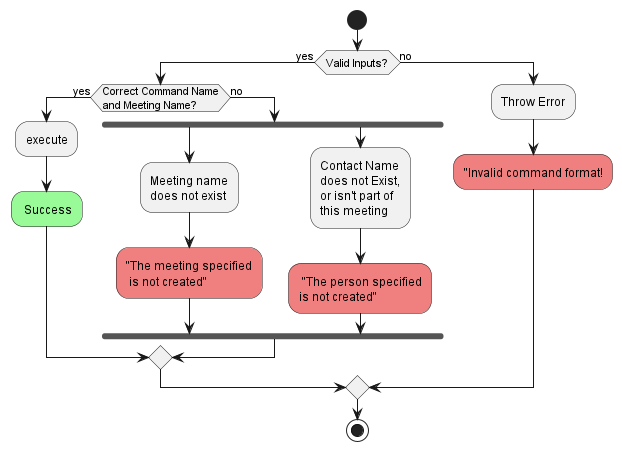

The diagram above was rendered by PlantUML. Its source (embedded in the PNG):
@startuml

start

if (Valid Inputs?) then (yes)
if (Correct Command Name
and Meeting Name?) then (yes)
      :execute;
      #PaleGreen: Success;
else (no)
  fork
    :Meeting name
    does not exist;
    #lightcoral:"The meeting specified
     is not created";
  fork again
    :Contact Name
    does not Exist,
    or isn't part of
    this meeting;
    #lightcoral: "The person specified
    is not created";
  end fork
endif
else (no)
    :Throw Error;
    #lightcoral:"Invalid command format!;
endif
stop
@enduml